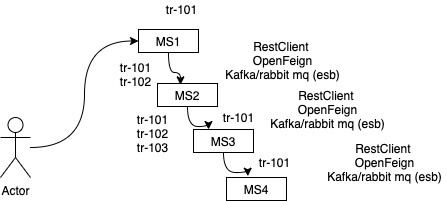

The diagram above was exported from draw.io. Its source (the exported page's mxGraphModel, read from the mxfile embedded in the PNG):
<mxGraphModel dx="599" dy="453" grid="0" gridSize="10" guides="1" tooltips="1" connect="1" arrows="1" fold="1" page="1" pageScale="1" pageWidth="827" pageHeight="1169" math="0" shadow="0">
  <root>
    <mxCell id="0" />
    <mxCell id="1" parent="0" />
    <mxCell id="11" style="edgeStyle=orthogonalEdgeStyle;curved=1;rounded=0;orthogonalLoop=1;jettySize=auto;html=1;entryX=0.383;entryY=0.058;entryDx=0;entryDy=0;entryPerimeter=0;" edge="1" parent="1" source="2" target="3">
      <mxGeometry relative="1" as="geometry" />
    </mxCell>
    <mxCell id="2" value="MS1" style="rounded=0;whiteSpace=wrap;html=1;" vertex="1" parent="1">
      <mxGeometry x="189" y="91" width="60" height="23" as="geometry" />
    </mxCell>
    <mxCell id="12" style="edgeStyle=orthogonalEdgeStyle;curved=1;rounded=0;orthogonalLoop=1;jettySize=auto;html=1;entryX=0.25;entryY=0;entryDx=0;entryDy=0;" edge="1" parent="1" source="3" target="4">
      <mxGeometry relative="1" as="geometry" />
    </mxCell>
    <mxCell id="3" value="MS2" style="rounded=0;whiteSpace=wrap;html=1;" vertex="1" parent="1">
      <mxGeometry x="208" y="145" width="60" height="23" as="geometry" />
    </mxCell>
    <mxCell id="13" style="edgeStyle=orthogonalEdgeStyle;curved=1;rounded=0;orthogonalLoop=1;jettySize=auto;html=1;" edge="1" parent="1" source="4">
      <mxGeometry relative="1" as="geometry">
        <mxPoint x="298.33333333333337" y="237.66666666666663" as="targetPoint" />
      </mxGeometry>
    </mxCell>
    <mxCell id="4" value="MS3" style="rounded=0;whiteSpace=wrap;html=1;" vertex="1" parent="1">
      <mxGeometry x="244" y="191" width="60" height="23" as="geometry" />
    </mxCell>
    <mxCell id="5" value="MS4" style="rounded=0;whiteSpace=wrap;html=1;" vertex="1" parent="1">
      <mxGeometry x="277" y="239" width="60" height="23" as="geometry" />
    </mxCell>
    <mxCell id="7" style="edgeStyle=orthogonalEdgeStyle;rounded=0;orthogonalLoop=1;jettySize=auto;html=1;entryX=0;entryY=0.5;entryDx=0;entryDy=0;curved=1;" edge="1" parent="1" source="6" target="2">
      <mxGeometry relative="1" as="geometry" />
    </mxCell>
    <mxCell id="6" value="Actor" style="shape=umlActor;verticalLabelPosition=bottom;verticalAlign=top;html=1;outlineConnect=0;" vertex="1" parent="1">
      <mxGeometry x="51" y="179" width="30" height="60" as="geometry" />
    </mxCell>
    <mxCell id="8" value="RestClient&amp;nbsp;&lt;br&gt;OpenFeign&lt;br&gt;Kafka/rabbit mq (esb)" style="text;html=1;align=center;verticalAlign=middle;resizable=0;points=[];autosize=1;strokeColor=none;" vertex="1" parent="1">
      <mxGeometry x="270" y="99" width="125" height="46" as="geometry" />
    </mxCell>
    <mxCell id="9" value="RestClient&amp;nbsp;&lt;br&gt;OpenFeign&lt;br&gt;Kafka/rabbit mq (esb)" style="text;html=1;align=center;verticalAlign=middle;resizable=0;points=[];autosize=1;strokeColor=none;" vertex="1" parent="1">
      <mxGeometry x="315" y="148" width="125" height="46" as="geometry" />
    </mxCell>
    <mxCell id="10" value="RestClient&amp;nbsp;&lt;br&gt;OpenFeign&lt;br&gt;Kafka/rabbit mq (esb)" style="text;html=1;align=center;verticalAlign=middle;resizable=0;points=[];autosize=1;strokeColor=none;" vertex="1" parent="1">
      <mxGeometry x="372" y="201" width="125" height="46" as="geometry" />
    </mxCell>
    <mxCell id="14" value="tr-101" style="text;html=1;align=center;verticalAlign=middle;resizable=0;points=[];autosize=1;strokeColor=none;" vertex="1" parent="1">
      <mxGeometry x="211" y="62" width="41" height="18" as="geometry" />
    </mxCell>
    <mxCell id="15" value="tr-101&lt;br&gt;tr-102" style="text;html=1;align=center;verticalAlign=middle;resizable=0;points=[];autosize=1;strokeColor=none;" vertex="1" parent="1">
      <mxGeometry x="165" y="120" width="41" height="32" as="geometry" />
    </mxCell>
    <mxCell id="16" value="tr-101" style="text;html=1;align=center;verticalAlign=middle;resizable=0;points=[];autosize=1;strokeColor=none;" vertex="1" parent="1">
      <mxGeometry x="268" y="170" width="41" height="18" as="geometry" />
    </mxCell>
    <mxCell id="17" value="tr-101" style="text;html=1;align=center;verticalAlign=middle;resizable=0;points=[];autosize=1;strokeColor=none;" vertex="1" parent="1">
      <mxGeometry x="304" y="215" width="41" height="18" as="geometry" />
    </mxCell>
    <mxCell id="18" value="tr-101&lt;br&gt;tr-102&lt;br&gt;tr-103" style="text;html=1;align=center;verticalAlign=middle;resizable=0;points=[];autosize=1;strokeColor=none;" vertex="1" parent="1">
      <mxGeometry x="182" y="172" width="41" height="46" as="geometry" />
    </mxCell>
  </root>
</mxGraphModel>